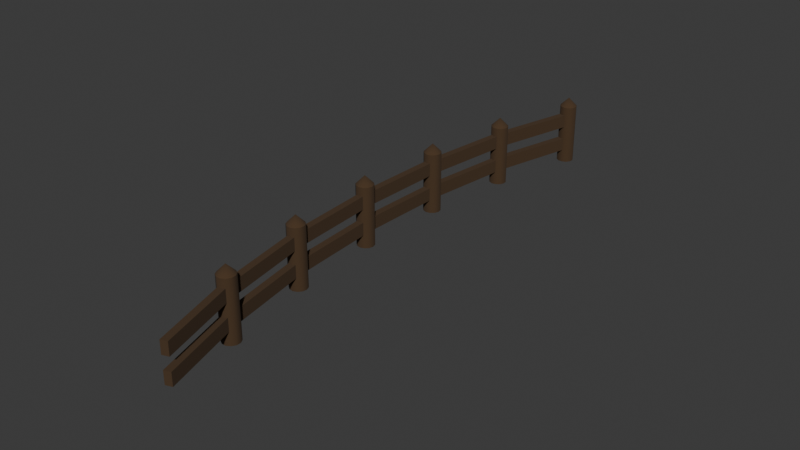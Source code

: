 # Source: fence.blend  (saved by Blender 4.1.24; exported with 4.5.12 LTS)
import bpy
from mathutils import Matrix  # noqa: F401  (used for matrix-valued properties, if any)

bpy.ops.wm.read_factory_settings(use_empty=True)
scene = bpy.context.scene
scene.name = 'Scene'

# ---- collections
col_collection = bpy.data.collections.new('Collection'); scene.collection.children.link(col_collection)

# ---- materials (node trees are filled in below, after node groups)
mat_material_001 = bpy.data.materials.new('Material.001')
mat_material_001.use_transparent_shadow = False

# ---- material node trees
mat_material_001.use_nodes = True; mat_material_001.node_tree.nodes.clear()
_N = mat_material_001.node_tree.nodes; _L = mat_material_001.node_tree.links
n0 = _N.new('ShaderNodeBsdfPrincipled'); n0.name = 'Principled BSDF'; n0.location = (10, 300)
n0.inputs[0].default_value = (0.063, 0.03373, 0.01331, 1.0)
n0.inputs[2].default_value = 1.0
n1 = _N.new('ShaderNodeOutputMaterial'); n1.name = 'Material Output'; n1.location = (300, 300)
_L.new(n0.outputs[0], n1.inputs[0])
n1.is_active_output = True

# ---- world
world_world = bpy.data.worlds.new('World'); scene.world = world_world
world_world.use_nodes = True; world_world.node_tree.nodes.clear()
_N = world_world.node_tree.nodes; _L = world_world.node_tree.links
n0 = _N.new('ShaderNodeOutputWorld'); n0.name = 'World Output'; n0.location = (300, 300)
n1 = _N.new('ShaderNodeBackground'); n1.name = 'Background'; n1.location = (10, 300)
n1.inputs[0].default_value = (0.05088, 0.05088, 0.05088, 1.0)
_L.new(n1.outputs[0], n0.inputs[0])
n0.is_active_output = True
world_world.color = (0.05088, 0.05088, 0.05088)
world_world.use_sun_shadow = False
world_world.sun_shadow_jitter_overblur = 0.0

# ---- meshes
me_cone = bpy.data.meshes.new('Cone')
me_cone.from_pydata([(3.974e-09, -11.8, 1.4), (0.1, -11.83, 1.4), (0.1732, -11.9, 1.4), (0.2, -12.0, 1.4), (0.1732, -12.1, 1.4), (0.1, -12.17, 1.4), (3.974e-09, -12.2, 1.4), (-0.1, -12.17, 1.4), (-0.1732, -12.1, 1.4), (-0.2, -12.0, 1.4), (-0.1732, -11.9, 1.4), (-0.1, -11.83, 1.4), (0.0, -12.0, 1.6), (-7.053e-08, -11.8, 1.192e-07), (0.1, -11.83, 1.192e-07), (0.1732, -11.9, 1.192e-07), (0.2, -12.0, 1.192e-07), (0.1732, -12.1, 1.192e-07), (0.1, -12.17, 1.192e-07), (-7.053e-08, -12.2, 1.192e-07), (-0.1, -12.17, 1.192e-07), (-0.1732, -12.1, 1.192e-07), (-0.2, -12.0, 1.192e-07), (-0.1732, -11.9, 1.192e-07), (-0.1, -11.83, 1.192e-07), (-0.08, -11.9, 0.9), (-0.08, -11.9, 1.2), (-0.08, -10.0, 0.9), (-0.08, -10.0, 1.2), (0.08, -11.9, 0.9), (0.08, -11.9, 1.2), (0.08, -10.0, 0.9), (0.08, -10.0, 1.2), (-0.08, -11.9, 0.3), (-0.08, -11.9, 0.6), (-0.08, -10.0, 0.3), (-0.08, -10.0, 0.6), (0.08, -11.9, 0.3), (0.08, -11.9, 0.6), (0.08, -10.0, 0.3), (0.08, -10.0, 0.6)], [], [(0, 12, 1), (1, 12, 2), (2, 12, 3), (3, 12, 4), (4, 12, 5), (5, 12, 6), (6, 12, 7), (7, 12, 8), (8, 12, 9), (9, 12, 10), (11, 0, 13, 24), (10, 12, 11), (11, 12, 0), (13, 14, 15, 16, 17, 18, 19, 20, 21, 22, 23, 24), (6, 7, 20, 19), (1, 2, 15, 14), (0, 1, 14, 13), (8, 9, 22, 21), (3, 4, 17, 16), (10, 11, 24, 23), (5, 6, 19, 18), (7, 8, 21, 20), (2, 3, 16, 15), (9, 10, 23, 22), (4, 5, 18, 17), (25, 26, 28, 27), (27, 28, 32, 31), (31, 32, 30, 29), (29, 30, 26, 25), (27, 31, 29, 25), (32, 28, 26, 30), (33, 34, 36, 35), (35, 36, 40, 39), (39, 40, 38, 37), (37, 38, 34, 33), (35, 39, 37, 33), (40, 36, 34, 38)])
me_cone.polygons.foreach_set('use_smooth', [True] * 37)
_k = set([(0, 1), (0, 11), (1, 2), (1, 14), (2, 3), (3, 4), (4, 5), (5, 6), (6, 7), (7, 8), (8, 9), (8, 21), (9, 10), (10, 11), (13, 14), (13, 24), (14, 15), (15, 16), (16, 17), (17, 18), (18, 19), (19, 20), (20, 21), (21, 22), (22, 23), (23, 24), (25, 26), (25, 27), (25, 29), (26, 28), (26, 30), (27, 28), (27, 31), (28, 32), (29, 30), (29, 31), (30, 32), (31, 32), (33, 34), (33, 35), (33, 37), (34, 36), (34, 38), (35, 36), (35, 39), (36, 40), (37, 38), (37, 39), (38, 40), (39, 40)])
me_cone.attributes.new('sharp_edge', 'BOOLEAN', 'EDGE').data.foreach_set('value', [ (min(e.vertices), max(e.vertices)) in _k for e in me_cone.edges])
_uv = me_cone.uv_layers.new(name='UVMap')
_uv.uv.foreach_set('vector', [0.25, 0.49, 0.25, 0.25, 0.37, 0.4578, 0.37, 0.4578, 0.25, 0.25, 0.4578, 0.37, 0.4578, 0.37, 0.25, 0.25, 0.49, 0.25, 0.49, 0.25, 0.25, 0.25, 0.4578, 0.13, 0.4578, 0.13, 0.25, 0.25, 0.37, 0.04215, 0.37, 0.04215, 0.25, 0.25, 0.25, 0.01, 0.25, 0.01, 0.25, 0.25, 0.13, 0.04215, 0.13, 0.04215, 0.25, 0.25, 0.04215, 0.13, 0.04215, 0.13, 0.25, 0.25, 0.01, 0.25, 0.01, 0.25, 0.25, 0.25, 0.04215, 0.37, 0.13, 0.4578, 0.25, 0.49, 0.25, 0.49, 0.13, 0.4578, 0.04215, 0.37, 0.25, 0.25, 0.13, 0.4578, 0.13, 0.4578, 0.25, 0.25, 0.25, 0.49, 0.75, 0.49, 0.87, 0.4578, 0.9578, 0.37, 0.99, 0.25, 0.9578, 0.13, 0.87, 0.04215, 0.75, 0.01, 0.63, 0.04215, 0.5422, 0.13, 0.51, 0.25, 0.5422, 0.37, 0.63, 0.4578, 0.25, 0.01, 0.13, 0.04215, 0.13, 0.04215, 0.25, 0.01, 0.37, 0.4578, 0.4578, 0.37, 0.4578, 0.37, 0.37, 0.4578, 0.25, 0.49, 0.37, 0.4578, 0.37, 0.4578, 0.25, 0.49, 0.04215, 0.13, 0.01, 0.25, 0.01, 0.25, 0.04215, 0.13, 0.49, 0.25, 0.4578, 0.13, 0.4578, 0.13, 0.49, 0.25, 0.04215, 0.37, 0.13, 0.4578, 0.13, 0.4578, 0.04215, 0.37, 0.37, 0.04215, 0.25, 0.01, 0.25, 0.01, 0.37, 0.04215, 0.13, 0.04215, 0.04215, 0.13, 0.04215, 0.13, 0.13, 0.04215, 0.4578, 0.37, 0.49, 0.25, 0.49, 0.25, 0.4578, 0.37, 0.01, 0.25, 0.04215, 0.37, 0.04215, 0.37, 0.01, 0.25, 0.4578, 0.13, 0.37, 0.04215, 0.37, 0.04215, 0.4578, 0.13, 0.375, 0.0, 0.625, 0.0, 0.625, 0.25, 0.375, 0.25, 0.375, 0.25, 0.625, 0.25, 0.625, 0.5, 0.375, 0.5, 0.375, 0.5, 0.625, 0.5, 0.625, 0.75, 0.375, 0.75, 0.375, 0.75, 0.625, 0.75, 0.625, 1.0, 0.375, 1.0, 0.125, 0.5, 0.375, 0.5, 0.375, 0.75, 0.125, 0.75, 0.625, 0.5, 0.875, 0.5, 0.875, 0.75, 0.625, 0.75, 0.375, 0.0, 0.625, 0.0, 0.625, 0.25, 0.375, 0.25, 0.375, 0.25, 0.625, 0.25, 0.625, 0.5, 0.375, 0.5, 0.375, 0.5, 0.625, 0.5, 0.625, 0.75, 0.375, 0.75, 0.375, 0.75, 0.625, 0.75, 0.625, 1.0, 0.375, 1.0, 0.125, 0.5, 0.375, 0.5, 0.375, 0.75, 0.125, 0.75, 0.625, 0.5, 0.875, 0.5, 0.875, 0.75, 0.625, 0.75])
me_cone.materials.append(mat_material_001)
me_cone.update()

# ---- curves / text
cu_nurbspath = bpy.data.curves.new('NurbsPath', 'CURVE')
cu_nurbspath.dimensions = '3D'
_sp = cu_nurbspath.splines.new('NURBS'); _sp.points.add(4)
_sp.points.foreach_set('co', [1.0, -6.0, 0.0, 1.0, -5.96e-08, -3.0, 0.0, 1.0, 0.0, 0.0, 0.0, 1.0, 5.96e-08, 3.0, 0.0, 1.0, 1.0, 6.0, 0.0, 1.0])
_sp.order_u = 5
_sp.order_v = 0
_sp.use_endpoint_u = True
cu_nurbspath.use_path = True
cu_nurbspath.fill_mode = 'FULL'

# ---- objects
ob_cone_col = bpy.data.objects.new('Cone-col', me_cone)
ob_nurbspath = bpy.data.objects.new('NurbsPath', cu_nurbspath)

# ---- transforms, parenting, visibility, modifiers, constraints
ob_cone_col.location = (0.0, 0.0, 0.0)
ob_cone_col.rotation_euler = (-2.687e-07, 3.142, 1.175e-14)
_m = ob_cone_col.modifiers.new('Array', 'ARRAY')
_m.count = 6
_m.relative_offset_displace = (0.0, 1.0, 0.0)
_m = ob_cone_col.modifiers.new('Curve', 'CURVE')
_m.object = ob_nurbspath
_m.deform_axis = 'NEG_Y'
ob_nurbspath.location = (0.0, 0.0, 0.0)

# ---- collection membership
col_collection.objects.link(ob_cone_col)
col_collection.objects.link(ob_nurbspath)

# ---- scene / render settings (as saved in the file)
scene.frame_start = 1; scene.frame_end = 250; scene.frame_set(1)
scene.render.engine = 'BLENDER_EEVEE_NEXT'
scene.cycles.sampling_pattern = 'TABULATED_SOBOL'
scene.eevee.ray_tracing_options.trace_max_roughness = 0.0
bpy.context.view_layer.update()

# ---- added for rendering (the .blend has no active camera and no usable light): camera, sun
cam_auto = bpy.data.cameras.new('AutoCamera')
cam_auto.lens = 50.0
cam_auto.sensor_width = 36.0
cam_auto.clip_end = 1000.0
ob_auto_camera = bpy.data.objects.new('AutoCamera', cam_auto)
scene.collection.objects.link(ob_auto_camera)
ob_auto_camera.location = (13.9638, -16.1566, 11.0711)
ob_auto_camera.rotation_euler = (1.09748, -7.21219e-08, 0.694738)
scene.camera = ob_auto_camera
light_auto_sun = bpy.data.lights.new('AutoSun', 'SUN')
light_auto_sun.energy = 3.0
light_auto_sun.angle = 0.0523599
ob_auto_sun = bpy.data.objects.new('AutoSun', light_auto_sun)
scene.collection.objects.link(ob_auto_sun)
ob_auto_sun.rotation_euler = (0.872665, 0.174533, 0.523599)
bpy.context.view_layer.update()
